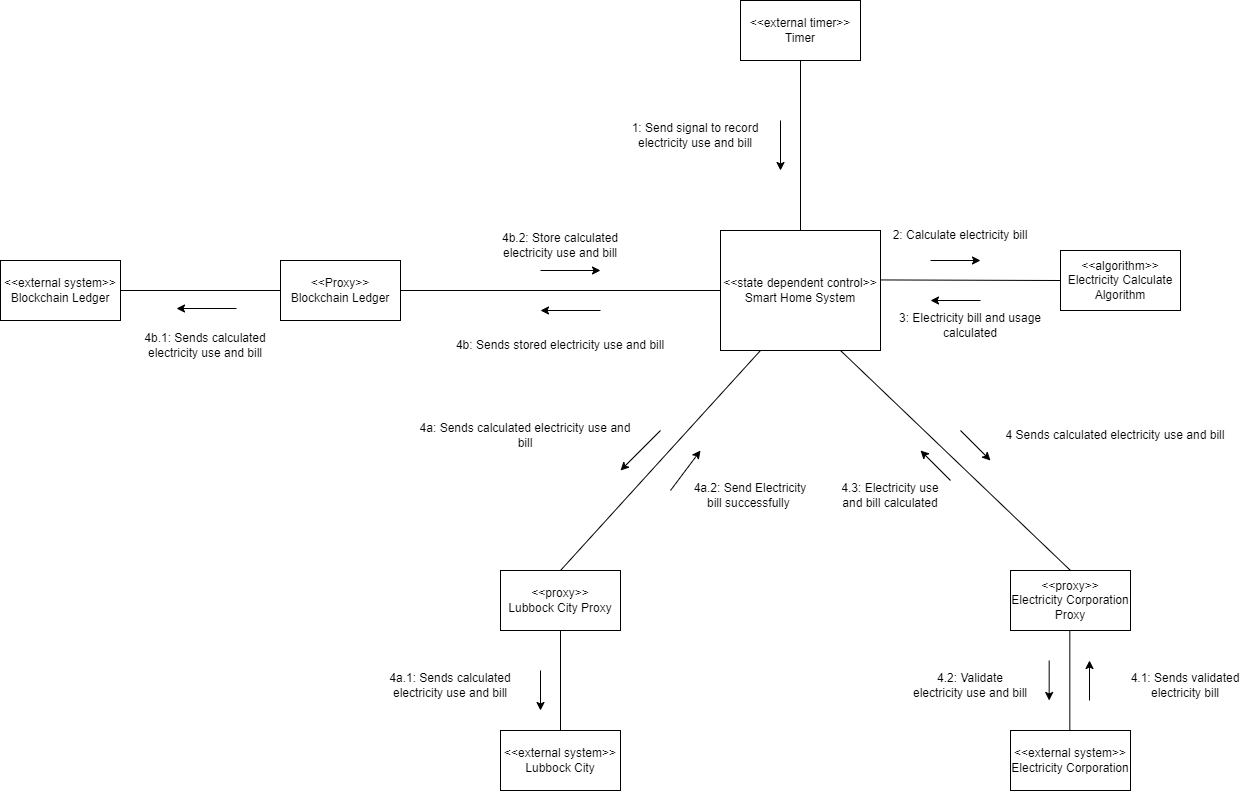

The diagram above was exported from draw.io. Its source (the exported page's mxGraphModel, read from the mxfile embedded in the PNG):
<mxGraphModel grid="1" page="1" gridSize="10" guides="1" tooltips="1" connect="1" arrows="1" fold="1" pageScale="1" pageWidth="850" pageHeight="1100" math="0" shadow="0">
  <root>
    <mxCell id="0" />
    <mxCell id="1" parent="0" />
    <mxCell id="Sxh_94Fb9QFDwWPrMpOC-1" value="&amp;lt;&amp;lt;external timer&amp;gt;&amp;gt;&lt;br&gt;Timer&lt;span style=&quot;color: rgba(0 , 0 , 0 , 0) ; font-family: monospace ; font-size: 0px&quot;&gt;%3CmxGraphModel%3E%3Croot%3E%3CmxCell%20id%3D%220%22%2F%3E%3CmxCell%20id%3D%221%22%20parent%3D%220%22%2F%3E%3CmxCell%20id%3D%222%22%20value%3D%22Switch%20ON%20light%26lt%3Bbr%26gt%3B%26amp%3Bnbsp%3B%20Switch%20OFF%20light%22%20style%3D%22text%3Bhtml%3D1%3Balign%3Dcenter%3BverticalAlign%3Dmiddle%3Bresizable%3D0%3Bpoints%3D%5B%5D%3Bautosize%3D1%3BstrokeColor%3Dnone%3BfillColor%3Dnone%3Brotation%3D0%3B%22%20vertex%3D%221%22%20parent%3D%221%22%3E%3CmxGeometry%20x%3D%2265%22%20y%3D%2280%22%20width%3D%22110%22%20height%3D%2230%22%20as%3D%22geometry%22%2F%3E%3C%2FmxCell%3E%3C%2Froot%3E%3C%2FmxGraphModel%3E&lt;/span&gt;" style="rounded=0;whiteSpace=wrap;html=1;" parent="1" vertex="1">
      <mxGeometry x="500" y="-30" width="120" height="60" as="geometry" />
    </mxCell>
    <mxCell id="Sxh_94Fb9QFDwWPrMpOC-2" value="&amp;lt;&amp;lt;state dependent control&amp;gt;&amp;gt;&lt;br&gt;Smart Home System&lt;span style=&quot;color: rgba(0 , 0 , 0 , 0) ; font-family: monospace ; font-size: 0px&quot;&gt;%3CmxGraphModel%3E%3Croot%3E%3CmxCell%20id%3D%220%22%2F%3E%3CmxCell%20id%3D%221%22%20parent%3D%220%22%2F%3E%3CmxCell%20id%3D%222%22%20value%3D%22Timer%26lt%3Bspan%20style%3D%26quot%3Bcolor%3A%20rgba(0%20%2C%200%20%2C%200%20%2C%200)%20%3B%20font-family%3A%20monospace%20%3B%20font-size%3A%200px%26quot%3B%26gt%3B%253CmxGraphModel%253E%253Croot%253E%253CmxCell%2520id%253D%25220%2522%252F%253E%253CmxCell%2520id%253D%25221%2522%2520parent%253D%25220%2522%252F%253E%253CmxCell%2520id%253D%25222%2522%2520value%253D%2522Switch%2520ON%2520light%2526lt%253Bbr%2526gt%253B%2526amp%253Bnbsp%253B%2520Switch%2520OFF%2520light%2522%2520style%253D%2522text%253Bhtml%253D1%253Balign%253Dcenter%253BverticalAlign%253Dmiddle%253Bresizable%253D0%253Bpoints%253D%255B%255D%253Bautosize%253D1%253BstrokeColor%253Dnone%253BfillColor%253Dnone%253Brotation%253D0%253B%2522%2520vertex%253D%25221%2522%2520parent%253D%25221%2522%253E%253CmxGeometry%2520x%253D%252265%2522%2520y%253D%252280%2522%2520width%253D%2522110%2522%2520height%253D%252230%2522%2520as%253D%2522geometry%2522%252F%253E%253C%252FmxCell%253E%253C%252Froot%253E%253C%252FmxGraphModel%253E%26lt%3B%2Fspan%26gt%3B%22%20style%3D%22rounded%3D0%3BwhiteSpace%3Dwrap%3Bhtml%3D1%3B%22%20vertex%3D%221%22%20parent%3D%221%22%3E%3CmxGeometry%20x%3D%2250%22%20y%3D%2270%22%20width%3D%22120%22%20height%3D%2260%22%20as%3D%22geometry%22%2F%3E%3C%2FmxCell%3E%3C%2Froot%3E%3C%2FmxGraphModel%3E&lt;/span&gt;" style="rounded=0;whiteSpace=wrap;html=1;" parent="1" vertex="1">
      <mxGeometry x="480" y="200" width="160" height="120" as="geometry" />
    </mxCell>
    <mxCell id="Sxh_94Fb9QFDwWPrMpOC-3" value="&amp;lt;&amp;lt;algorithm&amp;gt;&amp;gt;&lt;br&gt;Electricity Calculate Algorithm" style="rounded=0;whiteSpace=wrap;html=1;" parent="1" vertex="1">
      <mxGeometry x="820" y="220" width="120" height="60" as="geometry" />
    </mxCell>
    <mxCell id="Sxh_94Fb9QFDwWPrMpOC-4" value="&amp;lt;&amp;lt;external system&amp;gt;&amp;gt;&lt;br&gt;Electricity Corporation" style="rounded=0;whiteSpace=wrap;html=1;" parent="1" vertex="1">
      <mxGeometry x="770" y="700" width="120" height="60" as="geometry" />
    </mxCell>
    <mxCell id="Sxh_94Fb9QFDwWPrMpOC-5" value="&amp;lt;&amp;lt;proxy&amp;gt;&amp;gt;&lt;br&gt;Electricity Corporation Proxy" style="rounded=0;whiteSpace=wrap;html=1;" parent="1" vertex="1">
      <mxGeometry x="770" y="540" width="120" height="60" as="geometry" />
    </mxCell>
    <mxCell id="Sxh_94Fb9QFDwWPrMpOC-6" value="&amp;lt;&amp;lt;Proxy&amp;gt;&amp;gt;&lt;br&gt;Blockchain Ledger" style="rounded=0;whiteSpace=wrap;html=1;" parent="1" vertex="1">
      <mxGeometry x="40" y="230" width="120" height="60" as="geometry" />
    </mxCell>
    <mxCell id="Sxh_94Fb9QFDwWPrMpOC-7" value="&amp;lt;&amp;lt;proxy&amp;gt;&amp;gt;&lt;br&gt;Lubbock City&amp;nbsp;Proxy" style="rounded=0;whiteSpace=wrap;html=1;" parent="1" vertex="1">
      <mxGeometry x="260" y="540" width="120" height="60" as="geometry" />
    </mxCell>
    <mxCell id="Sxh_94Fb9QFDwWPrMpOC-8" value="&amp;lt;&amp;lt;external system&amp;gt;&amp;gt;&lt;br&gt;Lubbock City" style="rounded=0;whiteSpace=wrap;html=1;" parent="1" vertex="1">
      <mxGeometry x="260" y="700" width="120" height="60" as="geometry" />
    </mxCell>
    <mxCell id="Sxh_94Fb9QFDwWPrMpOC-11" value="" style="endArrow=none;html=1;rounded=0;entryX=0.5;entryY=1;entryDx=0;entryDy=0;" parent="1" source="Sxh_94Fb9QFDwWPrMpOC-2" target="Sxh_94Fb9QFDwWPrMpOC-1" edge="1">
      <mxGeometry width="50" height="50" relative="1" as="geometry">
        <mxPoint x="520" y="360" as="sourcePoint" />
        <mxPoint x="570" y="310" as="targetPoint" />
      </mxGeometry>
    </mxCell>
    <mxCell id="Sxh_94Fb9QFDwWPrMpOC-12" value="" style="endArrow=none;html=1;rounded=0;entryX=0;entryY=0.5;entryDx=0;entryDy=0;" parent="1" source="Sxh_94Fb9QFDwWPrMpOC-6" target="Sxh_94Fb9QFDwWPrMpOC-2" edge="1">
      <mxGeometry width="50" height="50" relative="1" as="geometry">
        <mxPoint x="559" y="530" as="sourcePoint" />
        <mxPoint x="559.33" y="320" as="targetPoint" />
      </mxGeometry>
    </mxCell>
    <mxCell id="Sxh_94Fb9QFDwWPrMpOC-15" value="" style="endArrow=none;html=1;rounded=0;exitX=1;exitY=0.5;exitDx=0;exitDy=0;entryX=0;entryY=0.5;entryDx=0;entryDy=0;" parent="1" target="Sxh_94Fb9QFDwWPrMpOC-3" edge="1">
      <mxGeometry width="50" height="50" relative="1" as="geometry">
        <mxPoint x="639.9999999999995" y="249.44" as="sourcePoint" />
        <mxPoint x="790.0000000000005" y="249.44" as="targetPoint" />
      </mxGeometry>
    </mxCell>
    <mxCell id="Sxh_94Fb9QFDwWPrMpOC-16" value="" style="endArrow=classic;html=1;rounded=0;" parent="1" edge="1">
      <mxGeometry width="50" height="50" relative="1" as="geometry">
        <mxPoint x="540" y="90" as="sourcePoint" />
        <mxPoint x="540" y="140" as="targetPoint" />
      </mxGeometry>
    </mxCell>
    <mxCell id="Sxh_94Fb9QFDwWPrMpOC-18" value="" style="endArrow=classic;html=1;rounded=0;" parent="1" edge="1">
      <mxGeometry width="50" height="50" relative="1" as="geometry">
        <mxPoint x="300" y="240" as="sourcePoint" />
        <mxPoint x="360" y="240" as="targetPoint" />
      </mxGeometry>
    </mxCell>
    <mxCell id="Sxh_94Fb9QFDwWPrMpOC-20" value="" style="endArrow=classic;html=1;rounded=0;" parent="1" edge="1">
      <mxGeometry width="50" height="50" relative="1" as="geometry">
        <mxPoint x="360" y="280" as="sourcePoint" />
        <mxPoint x="300" y="280" as="targetPoint" />
      </mxGeometry>
    </mxCell>
    <mxCell id="Sxh_94Fb9QFDwWPrMpOC-21" value="" style="endArrow=classic;html=1;rounded=0;" parent="1" edge="1">
      <mxGeometry width="50" height="50" relative="1" as="geometry">
        <mxPoint x="690" y="230" as="sourcePoint" />
        <mxPoint x="740" y="230" as="targetPoint" />
      </mxGeometry>
    </mxCell>
    <mxCell id="Sxh_94Fb9QFDwWPrMpOC-22" value="" style="endArrow=classic;html=1;rounded=0;" parent="1" edge="1">
      <mxGeometry width="50" height="50" relative="1" as="geometry">
        <mxPoint x="740" y="270" as="sourcePoint" />
        <mxPoint x="690" y="270" as="targetPoint" />
      </mxGeometry>
    </mxCell>
    <mxCell id="Sxh_94Fb9QFDwWPrMpOC-23" value="" style="endArrow=none;html=1;rounded=0;entryX=0.25;entryY=1;entryDx=0;entryDy=0;exitX=0.5;exitY=0;exitDx=0;exitDy=0;" parent="1" source="Sxh_94Fb9QFDwWPrMpOC-7" target="Sxh_94Fb9QFDwWPrMpOC-2" edge="1">
      <mxGeometry width="50" height="50" relative="1" as="geometry">
        <mxPoint x="520" y="420" as="sourcePoint" />
        <mxPoint x="490" y="400" as="targetPoint" />
      </mxGeometry>
    </mxCell>
    <mxCell id="Sxh_94Fb9QFDwWPrMpOC-26" value="" style="endArrow=none;html=1;rounded=0;entryX=0.75;entryY=1;entryDx=0;entryDy=0;exitX=0.5;exitY=0;exitDx=0;exitDy=0;" parent="1" source="Sxh_94Fb9QFDwWPrMpOC-5" target="Sxh_94Fb9QFDwWPrMpOC-2" edge="1">
      <mxGeometry width="50" height="50" relative="1" as="geometry">
        <mxPoint x="600" y="420" as="sourcePoint" />
        <mxPoint x="570" y="320" as="targetPoint" />
      </mxGeometry>
    </mxCell>
    <mxCell id="Sxh_94Fb9QFDwWPrMpOC-29" value="" style="endArrow=none;html=1;rounded=0;exitX=0.5;exitY=0;exitDx=0;exitDy=0;" parent="1" source="Sxh_94Fb9QFDwWPrMpOC-8" target="Sxh_94Fb9QFDwWPrMpOC-7" edge="1">
      <mxGeometry width="50" height="50" relative="1" as="geometry">
        <mxPoint x="320" y="690" as="sourcePoint" />
        <mxPoint x="430" y="470" as="targetPoint" />
      </mxGeometry>
    </mxCell>
    <mxCell id="Sxh_94Fb9QFDwWPrMpOC-30" value="" style="endArrow=none;html=1;rounded=0;exitX=0.5;exitY=0;exitDx=0;exitDy=0;" parent="1" edge="1">
      <mxGeometry width="50" height="50" relative="1" as="geometry">
        <mxPoint x="829.3299999999999" y="700" as="sourcePoint" />
        <mxPoint x="829.3299999999999" y="600" as="targetPoint" />
      </mxGeometry>
    </mxCell>
    <mxCell id="Sxh_94Fb9QFDwWPrMpOC-31" value="1: Send signal to record electricity use and bill" style="text;html=1;strokeColor=none;fillColor=none;align=center;verticalAlign=middle;whiteSpace=wrap;rounded=0;" parent="1" vertex="1">
      <mxGeometry x="390" y="90" width="130" height="30" as="geometry" />
    </mxCell>
    <mxCell id="Sxh_94Fb9QFDwWPrMpOC-32" value="2: Calculate electricity bill" style="text;html=1;strokeColor=none;fillColor=none;align=center;verticalAlign=middle;whiteSpace=wrap;rounded=0;" parent="1" vertex="1">
      <mxGeometry x="650" y="190" width="140" height="30" as="geometry" />
    </mxCell>
    <mxCell id="Sxh_94Fb9QFDwWPrMpOC-34" value="3: Electricity bill and usage calculated" style="text;html=1;strokeColor=none;fillColor=none;align=center;verticalAlign=middle;whiteSpace=wrap;rounded=0;" parent="1" vertex="1">
      <mxGeometry x="650" y="280" width="160" height="30" as="geometry" />
    </mxCell>
    <mxCell id="Sxh_94Fb9QFDwWPrMpOC-35" value="" style="endArrow=classic;html=1;rounded=0;" parent="1" edge="1">
      <mxGeometry width="50" height="50" relative="1" as="geometry">
        <mxPoint x="420" y="400" as="sourcePoint" />
        <mxPoint x="380" y="440" as="targetPoint" />
      </mxGeometry>
    </mxCell>
    <mxCell id="Sxh_94Fb9QFDwWPrMpOC-36" value="" style="endArrow=classic;html=1;rounded=0;" parent="1" edge="1">
      <mxGeometry width="50" height="50" relative="1" as="geometry">
        <mxPoint x="720" y="400" as="sourcePoint" />
        <mxPoint x="750" y="430" as="targetPoint" />
      </mxGeometry>
    </mxCell>
    <mxCell id="Sxh_94Fb9QFDwWPrMpOC-38" value="" style="endArrow=classic;html=1;rounded=0;" parent="1" edge="1">
      <mxGeometry width="50" height="50" relative="1" as="geometry">
        <mxPoint x="430" y="460" as="sourcePoint" />
        <mxPoint x="460" y="420" as="targetPoint" />
      </mxGeometry>
    </mxCell>
    <mxCell id="Sxh_94Fb9QFDwWPrMpOC-39" value="" style="endArrow=classic;html=1;rounded=0;" parent="1" edge="1">
      <mxGeometry width="50" height="50" relative="1" as="geometry">
        <mxPoint x="300" y="640" as="sourcePoint" />
        <mxPoint x="300" y="680" as="targetPoint" />
      </mxGeometry>
    </mxCell>
    <mxCell id="Sxh_94Fb9QFDwWPrMpOC-42" value="" style="endArrow=classic;html=1;rounded=0;" parent="1" edge="1">
      <mxGeometry width="50" height="50" relative="1" as="geometry">
        <mxPoint x="710" y="450" as="sourcePoint" />
        <mxPoint x="680" y="420" as="targetPoint" />
      </mxGeometry>
    </mxCell>
    <mxCell id="Sxh_94Fb9QFDwWPrMpOC-43" value="" style="endArrow=classic;html=1;rounded=0;" parent="1" edge="1">
      <mxGeometry width="50" height="50" relative="1" as="geometry">
        <mxPoint x="808.6700000000001" y="630" as="sourcePoint" />
        <mxPoint x="808.6700000000001" y="670" as="targetPoint" />
      </mxGeometry>
    </mxCell>
    <mxCell id="Sxh_94Fb9QFDwWPrMpOC-44" value="" style="endArrow=classic;html=1;rounded=0;" parent="1" edge="1">
      <mxGeometry width="50" height="50" relative="1" as="geometry">
        <mxPoint x="849" y="670" as="sourcePoint" />
        <mxPoint x="849" y="630" as="targetPoint" />
      </mxGeometry>
    </mxCell>
    <mxCell id="Sxh_94Fb9QFDwWPrMpOC-51" value="4b: Sends stored electricity use and bill" style="text;html=1;strokeColor=none;fillColor=none;align=center;verticalAlign=middle;whiteSpace=wrap;rounded=0;" parent="1" vertex="1">
      <mxGeometry x="205" y="300" width="230" height="30" as="geometry" />
    </mxCell>
    <mxCell id="Sxh_94Fb9QFDwWPrMpOC-52" value="4b.2: Store calculated electricity use and bill" style="text;html=1;strokeColor=none;fillColor=none;align=center;verticalAlign=middle;whiteSpace=wrap;rounded=0;" parent="1" vertex="1">
      <mxGeometry x="240" y="200" width="160" height="30" as="geometry" />
    </mxCell>
    <mxCell id="Sxh_94Fb9QFDwWPrMpOC-57" value="4a.1: Sends calculated electricity use and bill" style="text;html=1;strokeColor=none;fillColor=none;align=center;verticalAlign=middle;whiteSpace=wrap;rounded=0;" parent="1" vertex="1">
      <mxGeometry x="140" y="640" width="140" height="30" as="geometry" />
    </mxCell>
    <mxCell id="ZUDRbk1IlS6cnAVYcUcp-1" value="4.1: Sends validated electricity bill" style="text;html=1;strokeColor=none;fillColor=none;align=center;verticalAlign=middle;whiteSpace=wrap;rounded=0;" parent="1" vertex="1">
      <mxGeometry x="885" y="640" width="120" height="30" as="geometry" />
    </mxCell>
    <mxCell id="ZUDRbk1IlS6cnAVYcUcp-2" value="4.2: Validate electricity use and bill" style="text;html=1;strokeColor=none;fillColor=none;align=center;verticalAlign=middle;whiteSpace=wrap;rounded=0;" parent="1" vertex="1">
      <mxGeometry x="670" y="640" width="120" height="30" as="geometry" />
    </mxCell>
    <mxCell id="ZUDRbk1IlS6cnAVYcUcp-3" value="4a.2: Send Electricity bill successfully&amp;nbsp;" style="text;html=1;strokeColor=none;fillColor=none;align=center;verticalAlign=middle;whiteSpace=wrap;rounded=0;" parent="1" vertex="1">
      <mxGeometry x="450" y="450" width="120" height="30" as="geometry" />
    </mxCell>
    <mxCell id="ZUDRbk1IlS6cnAVYcUcp-4" value="4.3: Electricity use and bill calculated" style="text;html=1;strokeColor=none;fillColor=none;align=center;verticalAlign=middle;whiteSpace=wrap;rounded=0;" parent="1" vertex="1">
      <mxGeometry x="590" y="450" width="120" height="30" as="geometry" />
    </mxCell>
    <mxCell id="ZUDRbk1IlS6cnAVYcUcp-5" value="4 Sends calculated electricity use and bill" style="text;html=1;strokeColor=none;fillColor=none;align=center;verticalAlign=middle;whiteSpace=wrap;rounded=0;" parent="1" vertex="1">
      <mxGeometry x="760" y="390" width="230" height="30" as="geometry" />
    </mxCell>
    <mxCell id="ZUDRbk1IlS6cnAVYcUcp-6" value="4a: Sends calculated electricity use and bill" style="text;html=1;strokeColor=none;fillColor=none;align=center;verticalAlign=middle;whiteSpace=wrap;rounded=0;" parent="1" vertex="1">
      <mxGeometry x="170" y="390" width="230" height="30" as="geometry" />
    </mxCell>
    <mxCell id="JFcl1DwhVk6Gby8LKPTm-1" value="&amp;lt;&amp;lt;external system&amp;gt;&amp;gt;&lt;br&gt;Blockchain Ledger" style="rounded=0;whiteSpace=wrap;html=1;" vertex="1" parent="1">
      <mxGeometry x="-240" y="230" width="120" height="60" as="geometry" />
    </mxCell>
    <mxCell id="JFcl1DwhVk6Gby8LKPTm-2" value="" style="endArrow=none;html=1;rounded=0;entryX=1;entryY=0.5;entryDx=0;entryDy=0;exitX=0;exitY=0.5;exitDx=0;exitDy=0;" edge="1" parent="1" source="Sxh_94Fb9QFDwWPrMpOC-6" target="JFcl1DwhVk6Gby8LKPTm-1">
      <mxGeometry width="50" height="50" relative="1" as="geometry">
        <mxPoint x="190" y="450" as="sourcePoint" />
        <mxPoint x="240" y="400" as="targetPoint" />
      </mxGeometry>
    </mxCell>
    <mxCell id="JFcl1DwhVk6Gby8LKPTm-6" value="" style="endArrow=classic;html=1;rounded=0;" edge="1" parent="1">
      <mxGeometry width="50" height="50" relative="1" as="geometry">
        <mxPoint x="-4" y="278" as="sourcePoint" />
        <mxPoint x="-64" y="278" as="targetPoint" />
      </mxGeometry>
    </mxCell>
    <mxCell id="JFcl1DwhVk6Gby8LKPTm-7" value="4b.1: Sends calculated electricity use and bill" style="text;html=1;strokeColor=none;fillColor=none;align=center;verticalAlign=middle;whiteSpace=wrap;rounded=0;" vertex="1" parent="1">
      <mxGeometry x="-100" y="300" width="130" height="30" as="geometry" />
    </mxCell>
  </root>
</mxGraphModel>